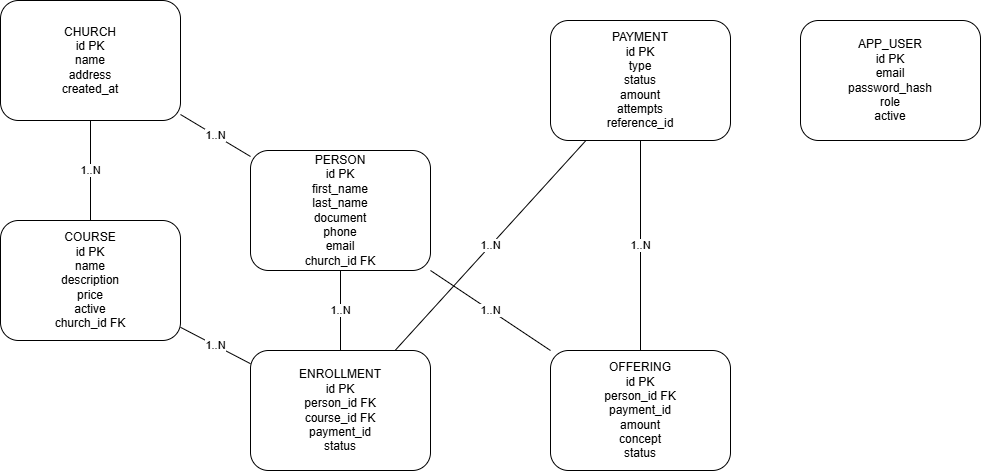

The diagram above was exported from draw.io. Its source (the exported page's mxGraphModel, read from the mxfile embedded in the PNG):
<mxGraphModel dx="1426" dy="829" grid="1" gridSize="10" guides="1" tooltips="1" connect="1" arrows="1" fold="1" page="1" pageScale="1" pageWidth="827" pageHeight="1169" math="0" shadow="0">
  <root>
    <mxCell id="0" />
    <mxCell id="1" parent="0" />
    <mxCell id="0c0398b0-347f-4a4e-aae9-0144f9cb136b" parent="1" style="rounded=1;whiteSpace=wrap;html=1;" value="CHURCH&#10;id PK&#10;name&#10;address&#10;created_at" vertex="1">
      <mxGeometry height="120" width="180" x="100" y="100" as="geometry" />
    </mxCell>
    <mxCell id="ca0b931b-19cf-4e8f-9198-fc4d8288ba41" parent="1" style="rounded=1;whiteSpace=wrap;html=1;" value="PERSON&#10;id PK&#10;first_name&#10;last_name&#10;document&#10;phone&#10;email&#10;church_id FK" vertex="1">
      <mxGeometry height="120" width="180" x="350" y="250" as="geometry" />
    </mxCell>
    <mxCell id="192049bd-884d-4789-bed7-3d01f5c50af7" parent="1" style="rounded=1;whiteSpace=wrap;html=1;" value="COURSE&#10;id PK&#10;name&#10;description&#10;price&#10;active&#10;church_id FK" vertex="1">
      <mxGeometry height="120" width="180" x="100" y="320" as="geometry" />
    </mxCell>
    <mxCell id="46d27b84-d3e7-41c5-9a1f-5c400725a807" parent="1" style="rounded=1;whiteSpace=wrap;html=1;" value="ENROLLMENT&#10;id PK&#10;person_id FK&#10;course_id FK&#10;payment_id&#10;status" vertex="1">
      <mxGeometry height="120" width="180" x="350" y="450" as="geometry" />
    </mxCell>
    <mxCell id="ad20ce7c-8686-4ee6-ace5-5dc5ea92b172" parent="1" style="rounded=1;whiteSpace=wrap;html=1;" value="OFFERING&#10;id PK&#10;person_id FK&#10;payment_id&#10;amount&#10;concept&#10;status" vertex="1">
      <mxGeometry height="120" width="180" x="650" y="450" as="geometry" />
    </mxCell>
    <mxCell id="d7223891-4472-43b9-95ae-4ed2e392fa82" parent="1" style="rounded=1;whiteSpace=wrap;html=1;" value="PAYMENT&#10;id PK&#10;type&#10;status&#10;amount&#10;attempts&#10;reference_id" vertex="1">
      <mxGeometry height="120" width="180" x="650" y="120" as="geometry" />
    </mxCell>
    <mxCell id="ad7d3fc1-5999-4c16-b34d-e0ee5c40755c" parent="1" style="rounded=1;whiteSpace=wrap;html=1;" value="APP_USER&#10;id PK&#10;email&#10;password_hash&#10;role&#10;active" vertex="1">
      <mxGeometry height="120" width="180" x="900" y="120" as="geometry" />
    </mxCell>
    <mxCell id="57e5152a-5e31-47b8-b638-8b028d193aac" edge="1" parent="1" source="0c0398b0-347f-4a4e-aae9-0144f9cb136b" style="endArrow=none;html=1;" target="ca0b931b-19cf-4e8f-9198-fc4d8288ba41" value="1..N">
      <mxGeometry relative="1" as="geometry" />
    </mxCell>
    <mxCell id="871c1529-6422-4c49-b497-cc9668542dfe" edge="1" parent="1" source="0c0398b0-347f-4a4e-aae9-0144f9cb136b" style="endArrow=none;html=1;" target="192049bd-884d-4789-bed7-3d01f5c50af7" value="1..N">
      <mxGeometry relative="1" as="geometry" />
    </mxCell>
    <mxCell id="ef52b37c-8ce2-4803-846f-fc8a9934aa80" edge="1" parent="1" source="ca0b931b-19cf-4e8f-9198-fc4d8288ba41" style="endArrow=none;html=1;" target="46d27b84-d3e7-41c5-9a1f-5c400725a807" value="1..N">
      <mxGeometry relative="1" as="geometry" />
    </mxCell>
    <mxCell id="867e0450-e3f6-4c7b-b083-11ae309ad52e" edge="1" parent="1" source="192049bd-884d-4789-bed7-3d01f5c50af7" style="endArrow=none;html=1;" target="46d27b84-d3e7-41c5-9a1f-5c400725a807" value="1..N">
      <mxGeometry relative="1" as="geometry" />
    </mxCell>
    <mxCell id="6a203197-328f-45be-a2b4-62ec309f7c86" edge="1" parent="1" source="ca0b931b-19cf-4e8f-9198-fc4d8288ba41" style="endArrow=none;html=1;" target="ad20ce7c-8686-4ee6-ace5-5dc5ea92b172" value="1..N">
      <mxGeometry relative="1" as="geometry" />
    </mxCell>
    <mxCell id="3e1e3e9b-63f6-4ac7-9004-b3d6b44b2c85" edge="1" parent="1" source="d7223891-4472-43b9-95ae-4ed2e392fa82" style="endArrow=none;html=1;" target="ad20ce7c-8686-4ee6-ace5-5dc5ea92b172" value="1..N">
      <mxGeometry relative="1" as="geometry" />
    </mxCell>
    <mxCell id="d376e1e5-988b-4f0f-a212-5bed45fe0faf" edge="1" parent="1" source="d7223891-4472-43b9-95ae-4ed2e392fa82" style="endArrow=none;html=1;" target="46d27b84-d3e7-41c5-9a1f-5c400725a807" value="1..N">
      <mxGeometry relative="1" as="geometry" />
    </mxCell>
  </root>
</mxGraphModel>